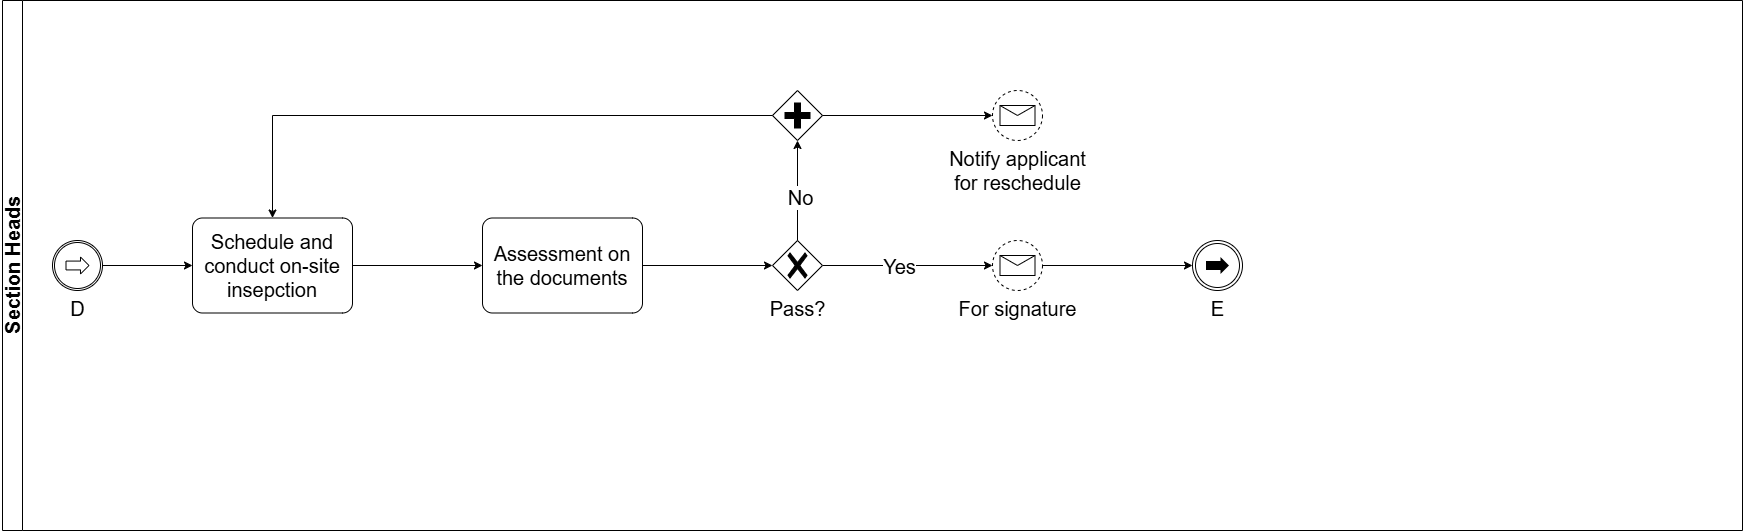

The diagram above was exported from draw.io. Its source (the exported page's mxGraphModel, read from the mxfile embedded in the PNG):
<mxGraphModel dx="1042" dy="626" grid="1" gridSize="10" guides="1" tooltips="1" connect="1" arrows="1" fold="1" page="1" pageScale="1" pageWidth="1169" pageHeight="827" math="0" shadow="0">
  <root>
    <mxCell id="0" />
    <mxCell id="1" parent="0" />
    <mxCell id="D9fjvXqxGlu6VuTOOjkn-1" value="Section Heads" style="swimlane;startSize=20;horizontal=0;html=1;fontSize=20;" vertex="1" parent="1">
      <mxGeometry x="310" y="240" width="1740" height="530" as="geometry" />
    </mxCell>
    <mxCell id="D9fjvXqxGlu6VuTOOjkn-2" value="Schedule and conduct on-site insepction" style="points=[[0.25,0,0],[0.5,0,0],[0.75,0,0],[1,0.25,0],[1,0.5,0],[1,0.75,0],[0.75,1,0],[0.5,1,0],[0.25,1,0],[0,0.75,0],[0,0.5,0],[0,0.25,0]];shape=mxgraph.bpmn.task2;whiteSpace=wrap;rectStyle=rounded;size=10;html=1;container=1;expand=0;collapsible=0;taskMarker=abstract;fontSize=20;" vertex="1" parent="D9fjvXqxGlu6VuTOOjkn-1">
      <mxGeometry x="190" y="217.5" width="160" height="95" as="geometry" />
    </mxCell>
    <mxCell id="D9fjvXqxGlu6VuTOOjkn-3" value="D" style="points=[[0.145,0.145,0],[0.5,0,0],[0.855,0.145,0],[1,0.5,0],[0.855,0.855,0],[0.5,1,0],[0.145,0.855,0],[0,0.5,0]];shape=mxgraph.bpmn.event;html=1;verticalLabelPosition=bottom;labelBackgroundColor=#ffffff;verticalAlign=top;align=center;perimeter=ellipsePerimeter;outlineConnect=0;aspect=fixed;outline=catching;symbol=link;fontSize=20;" vertex="1" parent="D9fjvXqxGlu6VuTOOjkn-1">
      <mxGeometry x="50" y="240" width="50" height="50" as="geometry" />
    </mxCell>
    <mxCell id="D9fjvXqxGlu6VuTOOjkn-4" style="edgeStyle=orthogonalEdgeStyle;rounded=0;orthogonalLoop=1;jettySize=auto;html=1;entryX=0;entryY=0.5;entryDx=0;entryDy=0;entryPerimeter=0;fontSize=20;" edge="1" parent="D9fjvXqxGlu6VuTOOjkn-1" source="D9fjvXqxGlu6VuTOOjkn-3" target="D9fjvXqxGlu6VuTOOjkn-2">
      <mxGeometry relative="1" as="geometry" />
    </mxCell>
    <mxCell id="D9fjvXqxGlu6VuTOOjkn-5" value="For signature" style="points=[[0.145,0.145,0],[0.5,0,0],[0.855,0.145,0],[1,0.5,0],[0.855,0.855,0],[0.5,1,0],[0.145,0.855,0],[0,0.5,0]];shape=mxgraph.bpmn.event;html=1;verticalLabelPosition=bottom;labelBackgroundColor=#ffffff;verticalAlign=top;align=center;perimeter=ellipsePerimeter;outlineConnect=0;aspect=fixed;outline=eventNonint;symbol=message;fontSize=20;" vertex="1" parent="D9fjvXqxGlu6VuTOOjkn-1">
      <mxGeometry x="990" y="240" width="50" height="50" as="geometry" />
    </mxCell>
    <mxCell id="D9fjvXqxGlu6VuTOOjkn-6" value="E" style="points=[[0.145,0.145,0],[0.5,0,0],[0.855,0.145,0],[1,0.5,0],[0.855,0.855,0],[0.5,1,0],[0.145,0.855,0],[0,0.5,0]];shape=mxgraph.bpmn.event;html=1;verticalLabelPosition=bottom;labelBackgroundColor=#ffffff;verticalAlign=top;align=center;perimeter=ellipsePerimeter;outlineConnect=0;aspect=fixed;outline=throwing;symbol=link;fontSize=20;" vertex="1" parent="D9fjvXqxGlu6VuTOOjkn-1">
      <mxGeometry x="1190" y="240" width="50" height="50" as="geometry" />
    </mxCell>
    <mxCell id="D9fjvXqxGlu6VuTOOjkn-7" style="edgeStyle=orthogonalEdgeStyle;rounded=0;orthogonalLoop=1;jettySize=auto;html=1;entryX=0;entryY=0.5;entryDx=0;entryDy=0;entryPerimeter=0;fontSize=20;" edge="1" parent="D9fjvXqxGlu6VuTOOjkn-1" source="D9fjvXqxGlu6VuTOOjkn-5" target="D9fjvXqxGlu6VuTOOjkn-6">
      <mxGeometry relative="1" as="geometry" />
    </mxCell>
    <mxCell id="D9fjvXqxGlu6VuTOOjkn-8" value="Assessment on the documents" style="points=[[0.25,0,0],[0.5,0,0],[0.75,0,0],[1,0.25,0],[1,0.5,0],[1,0.75,0],[0.75,1,0],[0.5,1,0],[0.25,1,0],[0,0.75,0],[0,0.5,0],[0,0.25,0]];shape=mxgraph.bpmn.task2;whiteSpace=wrap;rectStyle=rounded;size=10;html=1;container=1;expand=0;collapsible=0;taskMarker=abstract;fontSize=20;" vertex="1" parent="D9fjvXqxGlu6VuTOOjkn-1">
      <mxGeometry x="480" y="217.5" width="160" height="95" as="geometry" />
    </mxCell>
    <mxCell id="D9fjvXqxGlu6VuTOOjkn-9" style="edgeStyle=orthogonalEdgeStyle;rounded=0;orthogonalLoop=1;jettySize=auto;html=1;entryX=0;entryY=0.5;entryDx=0;entryDy=0;entryPerimeter=0;" edge="1" parent="D9fjvXqxGlu6VuTOOjkn-1" source="D9fjvXqxGlu6VuTOOjkn-2" target="D9fjvXqxGlu6VuTOOjkn-8">
      <mxGeometry relative="1" as="geometry" />
    </mxCell>
    <mxCell id="D9fjvXqxGlu6VuTOOjkn-10" style="edgeStyle=orthogonalEdgeStyle;rounded=0;orthogonalLoop=1;jettySize=auto;html=1;entryX=0;entryY=0.5;entryDx=0;entryDy=0;entryPerimeter=0;" edge="1" parent="D9fjvXqxGlu6VuTOOjkn-1" source="D9fjvXqxGlu6VuTOOjkn-13" target="D9fjvXqxGlu6VuTOOjkn-5">
      <mxGeometry relative="1" as="geometry" />
    </mxCell>
    <mxCell id="D9fjvXqxGlu6VuTOOjkn-11" value="&lt;font style=&quot;font-size: 20px;&quot;&gt;Yes&lt;/font&gt;" style="edgeLabel;html=1;align=center;verticalAlign=middle;resizable=0;points=[];" vertex="1" connectable="0" parent="D9fjvXqxGlu6VuTOOjkn-10">
      <mxGeometry x="-0.1076" relative="1" as="geometry">
        <mxPoint as="offset" />
      </mxGeometry>
    </mxCell>
    <mxCell id="D9fjvXqxGlu6VuTOOjkn-12" value="" style="edgeStyle=orthogonalEdgeStyle;rounded=0;orthogonalLoop=1;jettySize=auto;html=1;entryX=0;entryY=0.5;entryDx=0;entryDy=0;entryPerimeter=0;" edge="1" parent="D9fjvXqxGlu6VuTOOjkn-1" source="D9fjvXqxGlu6VuTOOjkn-8" target="D9fjvXqxGlu6VuTOOjkn-13">
      <mxGeometry relative="1" as="geometry">
        <mxPoint x="960" y="1695" as="sourcePoint" />
        <mxPoint x="1310" y="1695" as="targetPoint" />
      </mxGeometry>
    </mxCell>
    <mxCell id="D9fjvXqxGlu6VuTOOjkn-13" value="&lt;font style=&quot;font-size: 20px;&quot;&gt;Pass?&lt;/font&gt;" style="points=[[0.25,0.25,0],[0.5,0,0],[0.75,0.25,0],[1,0.5,0],[0.75,0.75,0],[0.5,1,0],[0.25,0.75,0],[0,0.5,0]];shape=mxgraph.bpmn.gateway2;html=1;verticalLabelPosition=bottom;labelBackgroundColor=#ffffff;verticalAlign=top;align=center;perimeter=rhombusPerimeter;outlineConnect=0;outline=none;symbol=none;gwType=exclusive;" vertex="1" parent="D9fjvXqxGlu6VuTOOjkn-1">
      <mxGeometry x="770" y="240" width="50" height="50" as="geometry" />
    </mxCell>
    <mxCell id="D9fjvXqxGlu6VuTOOjkn-14" value="" style="points=[[0.25,0.25,0],[0.5,0,0],[0.75,0.25,0],[1,0.5,0],[0.75,0.75,0],[0.5,1,0],[0.25,0.75,0],[0,0.5,0]];shape=mxgraph.bpmn.gateway2;html=1;verticalLabelPosition=bottom;labelBackgroundColor=#ffffff;verticalAlign=top;align=center;perimeter=rhombusPerimeter;outlineConnect=0;outline=none;symbol=none;gwType=parallel;" vertex="1" parent="D9fjvXqxGlu6VuTOOjkn-1">
      <mxGeometry x="770" y="90" width="50" height="50" as="geometry" />
    </mxCell>
    <mxCell id="D9fjvXqxGlu6VuTOOjkn-15" style="edgeStyle=orthogonalEdgeStyle;rounded=0;orthogonalLoop=1;jettySize=auto;html=1;entryX=0.5;entryY=1;entryDx=0;entryDy=0;entryPerimeter=0;" edge="1" parent="D9fjvXqxGlu6VuTOOjkn-1" source="D9fjvXqxGlu6VuTOOjkn-13" target="D9fjvXqxGlu6VuTOOjkn-14">
      <mxGeometry relative="1" as="geometry" />
    </mxCell>
    <mxCell id="D9fjvXqxGlu6VuTOOjkn-16" value="&lt;font style=&quot;font-size: 20px;&quot;&gt;No&lt;/font&gt;" style="edgeLabel;html=1;align=center;verticalAlign=middle;resizable=0;points=[];" vertex="1" connectable="0" parent="D9fjvXqxGlu6VuTOOjkn-15">
      <mxGeometry x="-0.1143" y="-2" relative="1" as="geometry">
        <mxPoint as="offset" />
      </mxGeometry>
    </mxCell>
    <mxCell id="D9fjvXqxGlu6VuTOOjkn-17" style="edgeStyle=orthogonalEdgeStyle;rounded=0;orthogonalLoop=1;jettySize=auto;html=1;entryX=0.5;entryY=0;entryDx=0;entryDy=0;entryPerimeter=0;" edge="1" parent="D9fjvXqxGlu6VuTOOjkn-1" source="D9fjvXqxGlu6VuTOOjkn-14" target="D9fjvXqxGlu6VuTOOjkn-2">
      <mxGeometry relative="1" as="geometry" />
    </mxCell>
    <mxCell id="D9fjvXqxGlu6VuTOOjkn-18" value="&lt;font style=&quot;font-size: 20px;&quot;&gt;Notify applicant&lt;/font&gt;&lt;div&gt;&lt;font style=&quot;font-size: 20px;&quot;&gt;for reschedule&lt;/font&gt;&lt;/div&gt;" style="points=[[0.145,0.145,0],[0.5,0,0],[0.855,0.145,0],[1,0.5,0],[0.855,0.855,0],[0.5,1,0],[0.145,0.855,0],[0,0.5,0]];shape=mxgraph.bpmn.event;html=1;verticalLabelPosition=bottom;labelBackgroundColor=#ffffff;verticalAlign=top;align=center;perimeter=ellipsePerimeter;outlineConnect=0;aspect=fixed;outline=eventNonint;symbol=message;" vertex="1" parent="D9fjvXqxGlu6VuTOOjkn-1">
      <mxGeometry x="990" y="90" width="50" height="50" as="geometry" />
    </mxCell>
    <mxCell id="D9fjvXqxGlu6VuTOOjkn-19" style="edgeStyle=orthogonalEdgeStyle;rounded=0;orthogonalLoop=1;jettySize=auto;html=1;entryX=0;entryY=0.5;entryDx=0;entryDy=0;entryPerimeter=0;" edge="1" parent="D9fjvXqxGlu6VuTOOjkn-1" source="D9fjvXqxGlu6VuTOOjkn-14" target="D9fjvXqxGlu6VuTOOjkn-18">
      <mxGeometry relative="1" as="geometry" />
    </mxCell>
  </root>
</mxGraphModel>